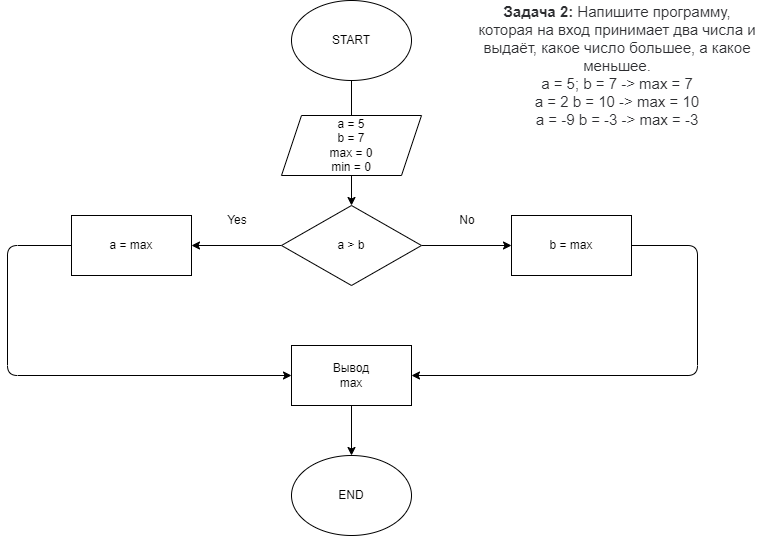

The diagram above was exported from draw.io. Its source (the exported page's mxGraphModel, read from the mxfile embedded in the PNG):
<mxGraphModel dx="903" dy="501" grid="1" gridSize="10" guides="1" tooltips="1" connect="1" arrows="1" fold="1" page="1" pageScale="1" pageWidth="827" pageHeight="1169" math="0" shadow="0">
  <root>
    <mxCell id="0" />
    <mxCell id="1" parent="0" />
    <mxCell id="5" value="" style="edgeStyle=none;html=1;startArrow=none;" parent="1" source="6" edge="1">
      <mxGeometry relative="1" as="geometry">
        <mxPoint x="414" y="195" as="targetPoint" />
      </mxGeometry>
    </mxCell>
    <mxCell id="2" value="START" style="ellipse;whiteSpace=wrap;html=1;" parent="1" vertex="1">
      <mxGeometry x="354" y="25" width="120" height="80" as="geometry" />
    </mxCell>
    <mxCell id="3" value="&lt;p style=&quot;box-sizing: border-box ; margin: 0px ; color: rgb(44 , 45 , 48) ; font-family: &amp;#34;roboto&amp;#34; , &amp;#34;san francisco&amp;#34; , &amp;#34;helvetica neue&amp;#34; , &amp;#34;helvetica&amp;#34; , &amp;#34;arial&amp;#34; ; font-size: 15px ; background-color: rgb(255 , 255 , 255)&quot;&gt;&lt;span style=&quot;box-sizing: border-box ; font-weight: 700&quot;&gt;Задача 2:&lt;/span&gt;&amp;nbsp;Напишите программу, которая на вход принимает два числа и выдаёт, какое число большее, а какое меньшее.&lt;/p&gt;&lt;p style=&quot;box-sizing: border-box ; margin: 0px ; color: rgb(44 , 45 , 48) ; font-family: &amp;#34;roboto&amp;#34; , &amp;#34;san francisco&amp;#34; , &amp;#34;helvetica neue&amp;#34; , &amp;#34;helvetica&amp;#34; , &amp;#34;arial&amp;#34; ; font-size: 15px ; background-color: rgb(255 , 255 , 255)&quot;&gt;a = 5; b = 7 -&amp;gt; max = 7&lt;br style=&quot;box-sizing: border-box&quot;&gt;a = 2 b = 10 -&amp;gt; max = 10&lt;br style=&quot;box-sizing: border-box&quot;&gt;a = -9 b = -3 -&amp;gt; max = -3&lt;/p&gt;" style="text;html=1;strokeColor=none;fillColor=none;align=center;verticalAlign=middle;whiteSpace=wrap;rounded=0;" parent="1" vertex="1">
      <mxGeometry x="540" y="75" width="280" height="30" as="geometry" />
    </mxCell>
    <mxCell id="9" value="" style="edgeStyle=none;html=1;" parent="1" source="6" target="8" edge="1">
      <mxGeometry relative="1" as="geometry" />
    </mxCell>
    <mxCell id="6" value="a = 5&lt;br&gt;b = 7&lt;br&gt;max = 0&lt;br&gt;min = 0" style="shape=parallelogram;perimeter=parallelogramPerimeter;whiteSpace=wrap;html=1;fixedSize=1;" parent="1" vertex="1">
      <mxGeometry x="344" y="140" width="140" height="60" as="geometry" />
    </mxCell>
    <mxCell id="7" value="" style="edgeStyle=none;html=1;endArrow=none;" parent="1" source="2" target="6" edge="1">
      <mxGeometry relative="1" as="geometry">
        <mxPoint x="414" y="105" as="sourcePoint" />
        <mxPoint x="414" y="195" as="targetPoint" />
      </mxGeometry>
    </mxCell>
    <mxCell id="12" value="" style="edgeStyle=none;html=1;" parent="1" source="8" target="11" edge="1">
      <mxGeometry relative="1" as="geometry" />
    </mxCell>
    <mxCell id="14" value="" style="edgeStyle=none;html=1;" parent="1" source="8" target="13" edge="1">
      <mxGeometry relative="1" as="geometry" />
    </mxCell>
    <mxCell id="8" value="a &amp;gt; b" style="rhombus;whiteSpace=wrap;html=1;" parent="1" vertex="1">
      <mxGeometry x="344" y="230" width="140" height="80" as="geometry" />
    </mxCell>
    <mxCell id="19" style="edgeStyle=none;html=1;exitX=0;exitY=0.5;exitDx=0;exitDy=0;entryX=0;entryY=0.5;entryDx=0;entryDy=0;" parent="1" source="11" target="15" edge="1">
      <mxGeometry relative="1" as="geometry">
        <Array as="points">
          <mxPoint x="70" y="270" />
          <mxPoint x="70" y="400" />
        </Array>
      </mxGeometry>
    </mxCell>
    <mxCell id="11" value="a = max" style="whiteSpace=wrap;html=1;" parent="1" vertex="1">
      <mxGeometry x="134" y="240" width="120" height="60" as="geometry" />
    </mxCell>
    <mxCell id="18" style="edgeStyle=none;html=1;exitX=1;exitY=0.5;exitDx=0;exitDy=0;entryX=1;entryY=0.5;entryDx=0;entryDy=0;" parent="1" source="13" target="15" edge="1">
      <mxGeometry relative="1" as="geometry">
        <Array as="points">
          <mxPoint x="760" y="270" />
          <mxPoint x="760" y="400" />
        </Array>
      </mxGeometry>
    </mxCell>
    <mxCell id="13" value="b = max" style="whiteSpace=wrap;html=1;" parent="1" vertex="1">
      <mxGeometry x="574" y="240" width="120" height="60" as="geometry" />
    </mxCell>
    <mxCell id="17" style="edgeStyle=none;html=1;entryX=0.5;entryY=0;entryDx=0;entryDy=0;" parent="1" source="15" target="16" edge="1">
      <mxGeometry relative="1" as="geometry" />
    </mxCell>
    <mxCell id="15" value="Вывод&lt;br&gt;max" style="rounded=0;whiteSpace=wrap;html=1;" parent="1" vertex="1">
      <mxGeometry x="354" y="370" width="120" height="60" as="geometry" />
    </mxCell>
    <mxCell id="16" value="END" style="ellipse;whiteSpace=wrap;html=1;" parent="1" vertex="1">
      <mxGeometry x="354" y="480" width="120" height="80" as="geometry" />
    </mxCell>
    <mxCell id="20" value="Yes" style="text;html=1;strokeColor=none;fillColor=none;align=center;verticalAlign=middle;whiteSpace=wrap;rounded=0;" parent="1" vertex="1">
      <mxGeometry x="270" y="230" width="60" height="30" as="geometry" />
    </mxCell>
    <mxCell id="21" value="No" style="text;html=1;strokeColor=none;fillColor=none;align=center;verticalAlign=middle;whiteSpace=wrap;rounded=0;" parent="1" vertex="1">
      <mxGeometry x="500" y="230" width="60" height="30" as="geometry" />
    </mxCell>
  </root>
</mxGraphModel>